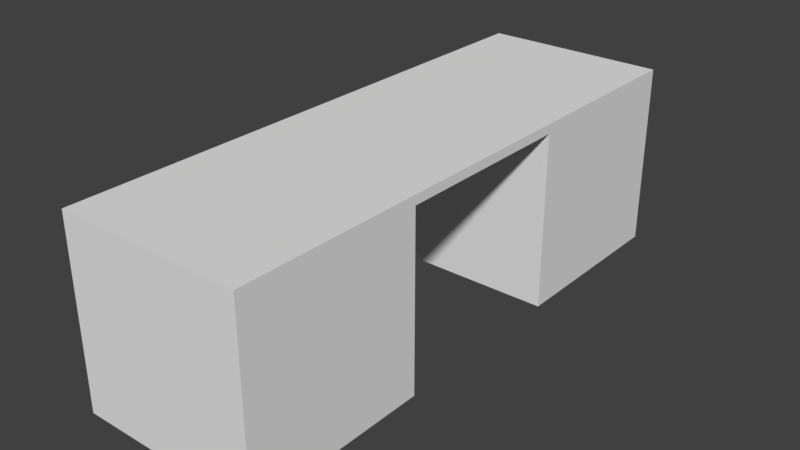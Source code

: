 # Source: HallWallBreak_2x6x2.blend  (saved by Blender 2.79.0; exported with 4.5.12 LTS)
import bpy
from mathutils import Matrix  # noqa: F401  (used for matrix-valued properties, if any)

bpy.ops.wm.read_factory_settings(use_empty=True)
scene = bpy.context.scene
scene.name = 'Scene'

# ---- collections
col_collection_1 = bpy.data.collections.new('Collection 1'); scene.collection.children.link(col_collection_1)

# ---- materials (node trees are filled in below, after node groups)
mat_material = bpy.data.materials.new('Material')
mat_material.alpha_threshold = 0.0
mat_material.use_transparent_shadow = False
mat_material.roughness = 0.5
mat_material.specular_intensity = 0.0
mat_material.line_color = (0.0, 0.0, 0.0, 1.0)

# ---- material node trees

# ---- world
world_world = bpy.data.worlds.new('World'); scene.world = world_world
world_world.color = (0.05088, 0.05088, 0.05088)
world_world.use_sun_shadow = False
world_world.sun_shadow_jitter_overblur = 0.0
world_world.cycles.sampling_method = 'MANUAL'

# ---- meshes
me_hallwallbreak_2x6x2 = bpy.data.meshes.new('HallWallBreak_2x6x2')
me_hallwallbreak_2x6x2.from_pydata([(2.0, -2.623e-07, -6.0), (2.0, 7.816e-15, 1.788e-07), (0.0, 0.0, 0.0), (4.768e-07, -2.623e-07, -6.0), (2.0, 2.0, -6.0), (2.0, 2.0, 6.874e-07), (-2.384e-07, 2.0, -2.662e-07), (1.788e-07, 2.0, -6.0), (2.0, -1.748e-07, -4.0), (3.128e-07, -1.748e-07, -4.0), (2.0, 2.0, -4.0), (3.529e-08, 2.0, -4.0), (2.0, -8.742e-08, -2.0), (2.0, 2.0, -2.0), (1.527e-07, -8.742e-08, -2.0), (-1.048e-07, 2.0, -2.0), (2.0, 1.9, -6.0), (2.0, 1.9, 5.674e-07), (-1.887e-07, 1.9, -2.245e-07), (2.41e-07, 1.9, -6.0), (9.321e-08, 1.9, -4.0), (2.0, 1.9, -4.0), (-5.109e-08, 1.9, -2.0), (2.0, 1.9, -2.0)], [], [(12, 1, 2, 14), (13, 15, 6, 5), (23, 13, 5, 17), (17, 5, 6, 18), (20, 11, 7, 19), (16, 0, 3, 19), (22, 15, 11, 20), (16, 4, 10, 21), (4, 7, 11, 10), (0, 8, 9, 3), (18, 6, 15, 22), (21, 10, 13, 23), (10, 11, 15, 13), (22, 23, 12, 14), (21, 23, 22, 20), (2, 18, 22, 14), (0, 16, 21, 8), (20, 9, 8, 21), (4, 16, 19, 7), (9, 20, 19, 3), (1, 17, 18, 2), (12, 23, 17, 1)])
me_hallwallbreak_2x6x2.materials.append(mat_material)
me_hallwallbreak_2x6x2.use_remesh_preserve_volume = False
me_hallwallbreak_2x6x2.use_remesh_preserve_attributes = False
me_hallwallbreak_2x6x2.use_mirror_vertex_groups = False
me_hallwallbreak_2x6x2.update()

# ---- objects
ob_hallwallbreak_2x6x2 = bpy.data.objects.new('HallWallBreak_2x6x2', me_hallwallbreak_2x6x2)

# ---- transforms, parenting, visibility, modifiers, constraints
ob_hallwallbreak_2x6x2.location = (-1.192e-07, 1.788e-07, 0.0)
ob_hallwallbreak_2x6x2.rotation_euler = (1.571, -0.0, 0.0)
ob_hallwallbreak_2x6x2.lock_rotations_4d = False
ob_hallwallbreak_2x6x2.empty_display_type = 'ARROWS'
ob_hallwallbreak_2x6x2.lineart.crease_threshold = 0.0

# ---- collection membership
col_collection_1.objects.link(ob_hallwallbreak_2x6x2)

# ---- scene / render settings (as saved in the file)
scene.frame_start = 1; scene.frame_end = 250; scene.frame_set(79)
scene.render.engine = 'BLENDER_EEVEE_NEXT'
scene.render.resolution_percentage = 50
scene.render.dither_intensity = 0.0
scene.cycles.use_denoising = False
scene.cycles.samples = 128
scene.cycles.sampling_pattern = 'TABULATED_SOBOL'
scene.cycles.use_adaptive_sampling = False
scene.cycles.use_light_tree = False
scene.cycles.blur_glossy = 0.0
scene.cycles.sample_clamp_indirect = 0.0
scene.view_settings.view_transform = 'Standard'
bpy.context.view_layer.update()

# ---- added for rendering (the .blend has no active camera and no usable light): camera, sun
cam_auto = bpy.data.cameras.new('AutoCamera')
cam_auto.lens = 50.0
cam_auto.sensor_width = 36.0
cam_auto.clip_end = 1000.0
ob_auto_camera = bpy.data.objects.new('AutoCamera', cam_auto)
scene.collection.objects.link(ob_auto_camera)
ob_auto_camera.location = (7.13725, -4.3647, 5.9098)
ob_auto_camera.rotation_euler = (1.09748, -7.21219e-08, 0.694738)
scene.camera = ob_auto_camera
light_auto_sun = bpy.data.lights.new('AutoSun', 'SUN')
light_auto_sun.energy = 3.0
light_auto_sun.angle = 0.0523599
ob_auto_sun = bpy.data.objects.new('AutoSun', light_auto_sun)
scene.collection.objects.link(ob_auto_sun)
ob_auto_sun.rotation_euler = (0.872665, 0.174533, 0.523599)
bpy.context.view_layer.update()
